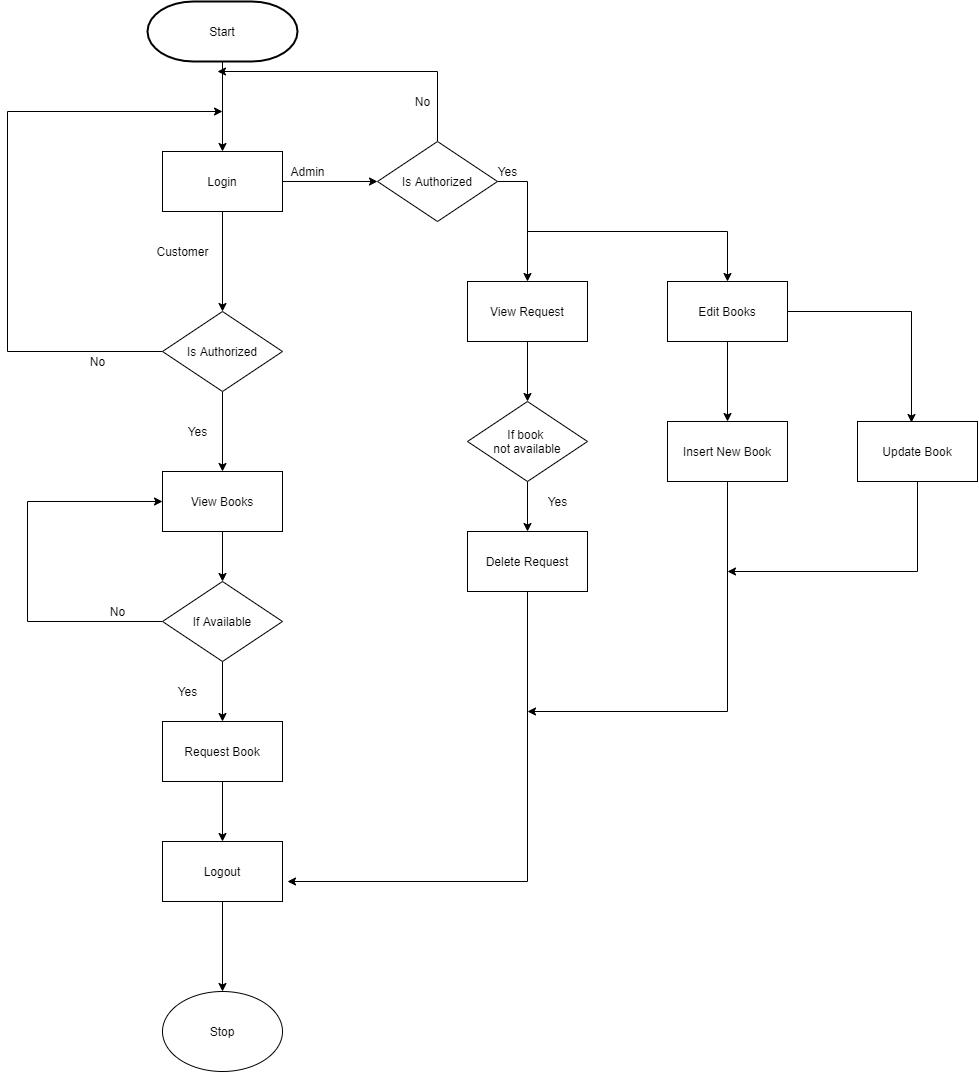

The diagram above was exported from draw.io. Its source (the exported page's mxGraphModel, read from the mxfile embedded in the PNG):
<mxGraphModel dx="1583" dy="689" grid="1" gridSize="10" guides="1" tooltips="1" connect="1" arrows="1" fold="1" page="1" pageScale="1" pageWidth="850" pageHeight="1100" math="0" shadow="0">
  <root>
    <mxCell id="0" />
    <mxCell id="1" parent="0" />
    <mxCell id="tifMv2kz4xOIwEtnPWdL-9" style="edgeStyle=orthogonalEdgeStyle;rounded=0;orthogonalLoop=1;jettySize=auto;html=1;entryX=0.5;entryY=0;entryDx=0;entryDy=0;" edge="1" parent="1" source="tifMv2kz4xOIwEtnPWdL-4" target="tifMv2kz4xOIwEtnPWdL-6">
      <mxGeometry relative="1" as="geometry" />
    </mxCell>
    <mxCell id="tifMv2kz4xOIwEtnPWdL-4" value="Start" style="strokeWidth=2;html=1;shape=mxgraph.flowchart.terminator;whiteSpace=wrap;" vertex="1" parent="1">
      <mxGeometry x="300" y="50" width="150" height="60" as="geometry" />
    </mxCell>
    <mxCell id="tifMv2kz4xOIwEtnPWdL-7" style="edgeStyle=orthogonalEdgeStyle;rounded=0;orthogonalLoop=1;jettySize=auto;html=1;entryX=0.5;entryY=0;entryDx=0;entryDy=0;" edge="1" parent="1" source="tifMv2kz4xOIwEtnPWdL-6" target="tifMv2kz4xOIwEtnPWdL-13">
      <mxGeometry relative="1" as="geometry">
        <mxPoint x="375" y="350" as="targetPoint" />
      </mxGeometry>
    </mxCell>
    <mxCell id="tifMv2kz4xOIwEtnPWdL-8" style="edgeStyle=orthogonalEdgeStyle;rounded=0;orthogonalLoop=1;jettySize=auto;html=1;" edge="1" parent="1" source="tifMv2kz4xOIwEtnPWdL-6">
      <mxGeometry relative="1" as="geometry">
        <mxPoint x="530" y="230" as="targetPoint" />
      </mxGeometry>
    </mxCell>
    <mxCell id="tifMv2kz4xOIwEtnPWdL-6" value="Login" style="rounded=0;whiteSpace=wrap;html=1;" vertex="1" parent="1">
      <mxGeometry x="315" y="200" width="120" height="60" as="geometry" />
    </mxCell>
    <mxCell id="tifMv2kz4xOIwEtnPWdL-10" value="Admin" style="text;html=1;align=center;verticalAlign=middle;resizable=0;points=[];autosize=1;" vertex="1" parent="1">
      <mxGeometry x="435" y="210" width="50" height="20" as="geometry" />
    </mxCell>
    <mxCell id="tifMv2kz4xOIwEtnPWdL-11" value="Customer" style="text;html=1;align=center;verticalAlign=middle;resizable=0;points=[];autosize=1;" vertex="1" parent="1">
      <mxGeometry x="300" y="290" width="70" height="20" as="geometry" />
    </mxCell>
    <mxCell id="tifMv2kz4xOIwEtnPWdL-19" style="edgeStyle=orthogonalEdgeStyle;rounded=0;orthogonalLoop=1;jettySize=auto;html=1;" edge="1" parent="1" source="tifMv2kz4xOIwEtnPWdL-12">
      <mxGeometry relative="1" as="geometry">
        <mxPoint x="680" y="330" as="targetPoint" />
        <Array as="points">
          <mxPoint x="680" y="230" />
        </Array>
      </mxGeometry>
    </mxCell>
    <mxCell id="tifMv2kz4xOIwEtnPWdL-20" style="edgeStyle=orthogonalEdgeStyle;rounded=0;orthogonalLoop=1;jettySize=auto;html=1;" edge="1" parent="1" source="tifMv2kz4xOIwEtnPWdL-12">
      <mxGeometry relative="1" as="geometry">
        <mxPoint x="370" y="120" as="targetPoint" />
        <Array as="points">
          <mxPoint x="590" y="120" />
        </Array>
      </mxGeometry>
    </mxCell>
    <mxCell id="tifMv2kz4xOIwEtnPWdL-12" value="Is Authorized" style="rhombus;whiteSpace=wrap;html=1;" vertex="1" parent="1">
      <mxGeometry x="530" y="190" width="120" height="80" as="geometry" />
    </mxCell>
    <mxCell id="tifMv2kz4xOIwEtnPWdL-14" style="edgeStyle=orthogonalEdgeStyle;rounded=0;orthogonalLoop=1;jettySize=auto;html=1;" edge="1" parent="1" source="tifMv2kz4xOIwEtnPWdL-13">
      <mxGeometry relative="1" as="geometry">
        <mxPoint x="375" y="520" as="targetPoint" />
      </mxGeometry>
    </mxCell>
    <mxCell id="tifMv2kz4xOIwEtnPWdL-15" style="edgeStyle=orthogonalEdgeStyle;rounded=0;orthogonalLoop=1;jettySize=auto;html=1;" edge="1" parent="1" source="tifMv2kz4xOIwEtnPWdL-13">
      <mxGeometry relative="1" as="geometry">
        <mxPoint x="375" y="160" as="targetPoint" />
        <Array as="points">
          <mxPoint x="160" y="400" />
          <mxPoint x="160" y="160" />
        </Array>
      </mxGeometry>
    </mxCell>
    <mxCell id="tifMv2kz4xOIwEtnPWdL-13" value="Is Authorized" style="rhombus;whiteSpace=wrap;html=1;" vertex="1" parent="1">
      <mxGeometry x="315" y="360" width="120" height="80" as="geometry" />
    </mxCell>
    <mxCell id="tifMv2kz4xOIwEtnPWdL-17" value="No" style="text;html=1;align=center;verticalAlign=middle;resizable=0;points=[];autosize=1;" vertex="1" parent="1">
      <mxGeometry x="235" y="400" width="30" height="20" as="geometry" />
    </mxCell>
    <mxCell id="tifMv2kz4xOIwEtnPWdL-18" value="Yes" style="text;html=1;align=center;verticalAlign=middle;resizable=0;points=[];autosize=1;" vertex="1" parent="1">
      <mxGeometry x="330" y="470" width="40" height="20" as="geometry" />
    </mxCell>
    <mxCell id="tifMv2kz4xOIwEtnPWdL-21" value="Yes" style="text;html=1;align=center;verticalAlign=middle;resizable=0;points=[];autosize=1;" vertex="1" parent="1">
      <mxGeometry x="640" y="210" width="40" height="20" as="geometry" />
    </mxCell>
    <mxCell id="tifMv2kz4xOIwEtnPWdL-22" value="No" style="text;html=1;align=center;verticalAlign=middle;resizable=0;points=[];autosize=1;" vertex="1" parent="1">
      <mxGeometry x="560" y="140" width="30" height="20" as="geometry" />
    </mxCell>
    <mxCell id="tifMv2kz4xOIwEtnPWdL-24" style="edgeStyle=orthogonalEdgeStyle;rounded=0;orthogonalLoop=1;jettySize=auto;html=1;" edge="1" parent="1" source="tifMv2kz4xOIwEtnPWdL-23">
      <mxGeometry relative="1" as="geometry">
        <mxPoint x="375" y="630" as="targetPoint" />
      </mxGeometry>
    </mxCell>
    <mxCell id="tifMv2kz4xOIwEtnPWdL-23" value="View Books" style="rounded=0;whiteSpace=wrap;html=1;" vertex="1" parent="1">
      <mxGeometry x="315" y="520" width="120" height="60" as="geometry" />
    </mxCell>
    <mxCell id="tifMv2kz4xOIwEtnPWdL-26" style="edgeStyle=orthogonalEdgeStyle;rounded=0;orthogonalLoop=1;jettySize=auto;html=1;" edge="1" parent="1" source="tifMv2kz4xOIwEtnPWdL-25">
      <mxGeometry relative="1" as="geometry">
        <mxPoint x="375" y="770" as="targetPoint" />
      </mxGeometry>
    </mxCell>
    <mxCell id="tifMv2kz4xOIwEtnPWdL-29" style="edgeStyle=orthogonalEdgeStyle;rounded=0;orthogonalLoop=1;jettySize=auto;html=1;entryX=0;entryY=0.5;entryDx=0;entryDy=0;" edge="1" parent="1" source="tifMv2kz4xOIwEtnPWdL-25" target="tifMv2kz4xOIwEtnPWdL-23">
      <mxGeometry relative="1" as="geometry">
        <mxPoint x="280" y="520" as="targetPoint" />
        <Array as="points">
          <mxPoint x="180" y="670" />
          <mxPoint x="180" y="550" />
        </Array>
      </mxGeometry>
    </mxCell>
    <mxCell id="tifMv2kz4xOIwEtnPWdL-25" value="If Available" style="rhombus;whiteSpace=wrap;html=1;" vertex="1" parent="1">
      <mxGeometry x="315" y="630" width="120" height="80" as="geometry" />
    </mxCell>
    <mxCell id="tifMv2kz4xOIwEtnPWdL-31" style="edgeStyle=orthogonalEdgeStyle;rounded=0;orthogonalLoop=1;jettySize=auto;html=1;" edge="1" parent="1" source="tifMv2kz4xOIwEtnPWdL-27">
      <mxGeometry relative="1" as="geometry">
        <mxPoint x="375" y="890" as="targetPoint" />
      </mxGeometry>
    </mxCell>
    <mxCell id="tifMv2kz4xOIwEtnPWdL-27" value="Request Book" style="rounded=0;whiteSpace=wrap;html=1;" vertex="1" parent="1">
      <mxGeometry x="315" y="770" width="120" height="60" as="geometry" />
    </mxCell>
    <mxCell id="tifMv2kz4xOIwEtnPWdL-28" value="Yes" style="text;html=1;align=center;verticalAlign=middle;resizable=0;points=[];autosize=1;" vertex="1" parent="1">
      <mxGeometry x="320" y="730" width="40" height="20" as="geometry" />
    </mxCell>
    <mxCell id="tifMv2kz4xOIwEtnPWdL-30" value="No" style="text;html=1;align=center;verticalAlign=middle;resizable=0;points=[];autosize=1;" vertex="1" parent="1">
      <mxGeometry x="255" y="650" width="30" height="20" as="geometry" />
    </mxCell>
    <mxCell id="tifMv2kz4xOIwEtnPWdL-52" style="edgeStyle=orthogonalEdgeStyle;rounded=0;orthogonalLoop=1;jettySize=auto;html=1;" edge="1" parent="1" source="tifMv2kz4xOIwEtnPWdL-32" target="tifMv2kz4xOIwEtnPWdL-53">
      <mxGeometry relative="1" as="geometry">
        <mxPoint x="375" y="1010" as="targetPoint" />
      </mxGeometry>
    </mxCell>
    <mxCell id="tifMv2kz4xOIwEtnPWdL-32" value="Logout" style="rounded=0;whiteSpace=wrap;html=1;" vertex="1" parent="1">
      <mxGeometry x="315" y="890" width="120" height="60" as="geometry" />
    </mxCell>
    <mxCell id="tifMv2kz4xOIwEtnPWdL-33" value="&lt;span style=&quot;color: rgba(0 , 0 , 0 , 0) ; font-family: monospace ; font-size: 0px&quot;&gt;%3CmxGraphModel%3E%3Croot%3E%3CmxCell%20id%3D%220%22%2F%3E%3CmxCell%20id%3D%221%22%20parent%3D%220%22%2F%3E%3CmxCell%20id%3D%222%22%20value%3D%22View%20Books%22%20style%3D%22rounded%3D0%3BwhiteSpace%3Dwrap%3Bhtml%3D1%3B%22%20vertex%3D%221%22%20parent%3D%221%22%3E%3CmxGeometry%20x%3D%22315%22%20y%3D%22520%22%20width%3D%22120%22%20height%3D%2260%22%20as%3D%22geometry%22%2F%3E%3C%2FmxCell%3E%3C%2Froot%3E%3C%2FmxGraphModel%3E&lt;/span&gt;" style="text;html=1;align=center;verticalAlign=middle;resizable=0;points=[];autosize=1;" vertex="1" parent="1">
      <mxGeometry x="660" y="330" width="20" height="20" as="geometry" />
    </mxCell>
    <mxCell id="tifMv2kz4xOIwEtnPWdL-35" style="edgeStyle=orthogonalEdgeStyle;rounded=0;orthogonalLoop=1;jettySize=auto;html=1;" edge="1" parent="1" source="tifMv2kz4xOIwEtnPWdL-34">
      <mxGeometry relative="1" as="geometry">
        <mxPoint x="680" y="450" as="targetPoint" />
      </mxGeometry>
    </mxCell>
    <mxCell id="tifMv2kz4xOIwEtnPWdL-34" value="View Request" style="rounded=0;whiteSpace=wrap;html=1;" vertex="1" parent="1">
      <mxGeometry x="620" y="330" width="120" height="60" as="geometry" />
    </mxCell>
    <mxCell id="tifMv2kz4xOIwEtnPWdL-37" style="edgeStyle=orthogonalEdgeStyle;rounded=0;orthogonalLoop=1;jettySize=auto;html=1;" edge="1" parent="1" source="tifMv2kz4xOIwEtnPWdL-36">
      <mxGeometry relative="1" as="geometry">
        <mxPoint x="680" y="580" as="targetPoint" />
      </mxGeometry>
    </mxCell>
    <mxCell id="tifMv2kz4xOIwEtnPWdL-36" value="If book &lt;br&gt;not available" style="rhombus;whiteSpace=wrap;html=1;" vertex="1" parent="1">
      <mxGeometry x="620" y="450" width="120" height="80" as="geometry" />
    </mxCell>
    <mxCell id="tifMv2kz4xOIwEtnPWdL-50" style="edgeStyle=orthogonalEdgeStyle;rounded=0;orthogonalLoop=1;jettySize=auto;html=1;exitX=0.5;exitY=1;exitDx=0;exitDy=0;" edge="1" parent="1" source="tifMv2kz4xOIwEtnPWdL-38">
      <mxGeometry relative="1" as="geometry">
        <mxPoint x="440" y="930" as="targetPoint" />
        <Array as="points">
          <mxPoint x="680" y="930" />
        </Array>
      </mxGeometry>
    </mxCell>
    <mxCell id="tifMv2kz4xOIwEtnPWdL-38" value="Delete Request" style="rounded=0;whiteSpace=wrap;html=1;" vertex="1" parent="1">
      <mxGeometry x="620" y="580" width="120" height="60" as="geometry" />
    </mxCell>
    <mxCell id="tifMv2kz4xOIwEtnPWdL-39" value="Yes" style="text;html=1;align=center;verticalAlign=middle;resizable=0;points=[];autosize=1;" vertex="1" parent="1">
      <mxGeometry x="690" y="540" width="40" height="20" as="geometry" />
    </mxCell>
    <mxCell id="tifMv2kz4xOIwEtnPWdL-42" value="" style="endArrow=none;html=1;" edge="1" parent="1">
      <mxGeometry width="50" height="50" relative="1" as="geometry">
        <mxPoint x="680" y="280" as="sourcePoint" />
        <mxPoint x="880" y="280" as="targetPoint" />
      </mxGeometry>
    </mxCell>
    <mxCell id="tifMv2kz4xOIwEtnPWdL-43" value="" style="endArrow=classic;html=1;" edge="1" parent="1">
      <mxGeometry width="50" height="50" relative="1" as="geometry">
        <mxPoint x="880" y="280" as="sourcePoint" />
        <mxPoint x="880" y="330" as="targetPoint" />
      </mxGeometry>
    </mxCell>
    <mxCell id="tifMv2kz4xOIwEtnPWdL-46" style="edgeStyle=orthogonalEdgeStyle;rounded=0;orthogonalLoop=1;jettySize=auto;html=1;" edge="1" parent="1" source="tifMv2kz4xOIwEtnPWdL-45">
      <mxGeometry relative="1" as="geometry">
        <mxPoint x="880" y="470" as="targetPoint" />
      </mxGeometry>
    </mxCell>
    <mxCell id="tifMv2kz4xOIwEtnPWdL-47" style="edgeStyle=orthogonalEdgeStyle;rounded=0;orthogonalLoop=1;jettySize=auto;html=1;entryX=0.45;entryY=0.017;entryDx=0;entryDy=0;entryPerimeter=0;" edge="1" parent="1" source="tifMv2kz4xOIwEtnPWdL-45" target="tifMv2kz4xOIwEtnPWdL-49">
      <mxGeometry relative="1" as="geometry">
        <mxPoint x="1060" y="440" as="targetPoint" />
        <Array as="points">
          <mxPoint x="1064" y="360" />
        </Array>
      </mxGeometry>
    </mxCell>
    <mxCell id="tifMv2kz4xOIwEtnPWdL-45" value="Edit Books" style="rounded=0;whiteSpace=wrap;html=1;" vertex="1" parent="1">
      <mxGeometry x="820" y="330" width="120" height="60" as="geometry" />
    </mxCell>
    <mxCell id="tifMv2kz4xOIwEtnPWdL-54" style="edgeStyle=orthogonalEdgeStyle;rounded=0;orthogonalLoop=1;jettySize=auto;html=1;" edge="1" parent="1" source="tifMv2kz4xOIwEtnPWdL-48">
      <mxGeometry relative="1" as="geometry">
        <mxPoint x="680" y="760" as="targetPoint" />
        <Array as="points">
          <mxPoint x="880" y="760" />
        </Array>
      </mxGeometry>
    </mxCell>
    <mxCell id="tifMv2kz4xOIwEtnPWdL-48" value="Insert New Book" style="rounded=0;whiteSpace=wrap;html=1;" vertex="1" parent="1">
      <mxGeometry x="820" y="470" width="120" height="60" as="geometry" />
    </mxCell>
    <mxCell id="tifMv2kz4xOIwEtnPWdL-55" style="edgeStyle=orthogonalEdgeStyle;rounded=0;orthogonalLoop=1;jettySize=auto;html=1;" edge="1" parent="1" source="tifMv2kz4xOIwEtnPWdL-49">
      <mxGeometry relative="1" as="geometry">
        <mxPoint x="880" y="620" as="targetPoint" />
        <Array as="points">
          <mxPoint x="1070" y="620" />
        </Array>
      </mxGeometry>
    </mxCell>
    <mxCell id="tifMv2kz4xOIwEtnPWdL-49" value="Update Book" style="rounded=0;whiteSpace=wrap;html=1;" vertex="1" parent="1">
      <mxGeometry x="1010" y="470" width="120" height="60" as="geometry" />
    </mxCell>
    <mxCell id="tifMv2kz4xOIwEtnPWdL-53" value="Stop" style="ellipse;whiteSpace=wrap;html=1;" vertex="1" parent="1">
      <mxGeometry x="315" y="1040" width="120" height="80" as="geometry" />
    </mxCell>
  </root>
</mxGraphModel>